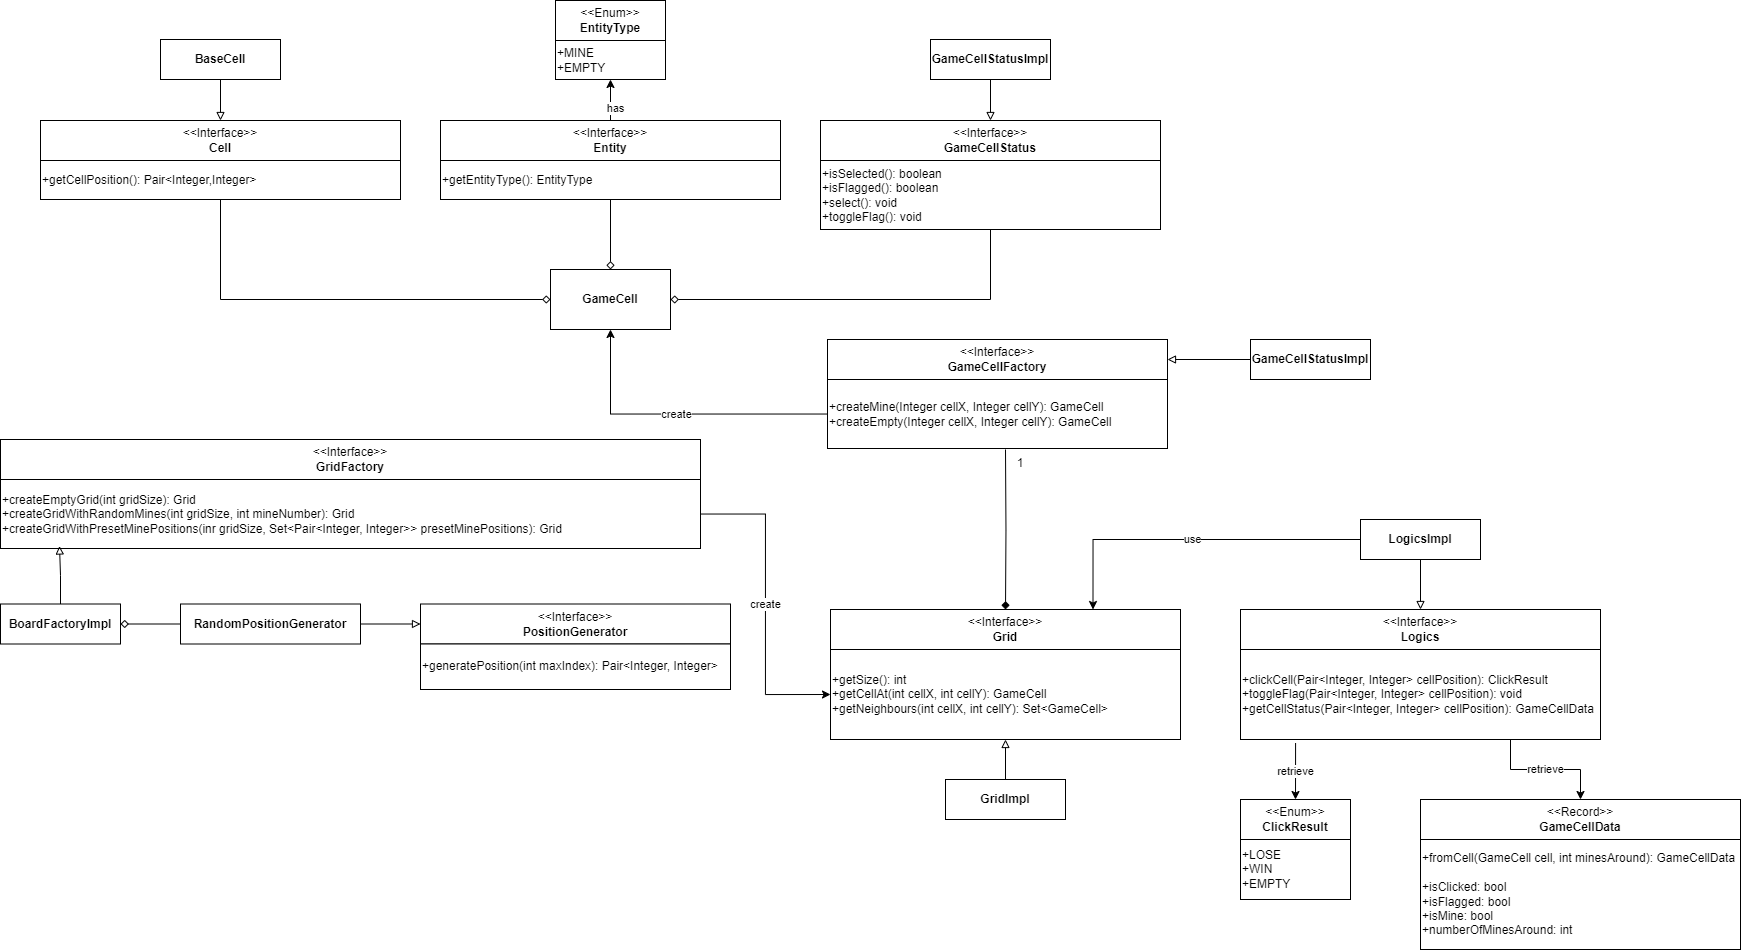

The diagram above was exported from draw.io. Its source (the exported page's mxGraphModel, read from the mxfile embedded in the PNG):
<mxGraphModel dx="926" dy="1626" grid="1" gridSize="10" guides="1" tooltips="1" connect="1" arrows="1" fold="1" page="1" pageScale="1" pageWidth="827" pageHeight="1169" math="0" shadow="0">
  <root>
    <mxCell id="WIyWlLk6GJQsqaUBKTNV-0" />
    <mxCell id="WIyWlLk6GJQsqaUBKTNV-1" parent="WIyWlLk6GJQsqaUBKTNV-0" />
    <mxCell id="s5CtvYzq78Mnfoeajk7R-0" value="&amp;lt;&amp;lt;Interface&amp;gt;&amp;gt;&lt;br&gt;&lt;b&gt;Cell&lt;/b&gt;" style="rounded=0;whiteSpace=wrap;html=1;" vertex="1" parent="WIyWlLk6GJQsqaUBKTNV-1">
      <mxGeometry x="40" y="81" width="360" height="40" as="geometry" />
    </mxCell>
    <mxCell id="s5CtvYzq78Mnfoeajk7R-17" style="edgeStyle=orthogonalEdgeStyle;rounded=0;orthogonalLoop=1;jettySize=auto;html=1;entryX=0.5;entryY=1;entryDx=0;entryDy=0;" edge="1" parent="WIyWlLk6GJQsqaUBKTNV-1" source="s5CtvYzq78Mnfoeajk7R-2" target="s5CtvYzq78Mnfoeajk7R-15">
      <mxGeometry relative="1" as="geometry" />
    </mxCell>
    <mxCell id="s5CtvYzq78Mnfoeajk7R-18" value="has" style="edgeLabel;html=1;align=center;verticalAlign=middle;resizable=0;points=[];" vertex="1" connectable="0" parent="s5CtvYzq78Mnfoeajk7R-17">
      <mxGeometry x="-0.3659" y="-4" relative="1" as="geometry">
        <mxPoint as="offset" />
      </mxGeometry>
    </mxCell>
    <mxCell id="s5CtvYzq78Mnfoeajk7R-2" value="&amp;lt;&amp;lt;Interface&amp;gt;&amp;gt;&lt;br&gt;&lt;b&gt;Entity&lt;/b&gt;" style="rounded=0;whiteSpace=wrap;html=1;" vertex="1" parent="WIyWlLk6GJQsqaUBKTNV-1">
      <mxGeometry x="440" y="81" width="340" height="40" as="geometry" />
    </mxCell>
    <mxCell id="s5CtvYzq78Mnfoeajk7R-3" style="edgeStyle=orthogonalEdgeStyle;rounded=0;orthogonalLoop=1;jettySize=auto;html=1;endArrow=block;endFill=0;" edge="1" parent="WIyWlLk6GJQsqaUBKTNV-1" source="s5CtvYzq78Mnfoeajk7R-4" target="s5CtvYzq78Mnfoeajk7R-0">
      <mxGeometry relative="1" as="geometry" />
    </mxCell>
    <mxCell id="s5CtvYzq78Mnfoeajk7R-4" value="&lt;b&gt;BaseCell&lt;/b&gt;" style="rounded=0;whiteSpace=wrap;html=1;" vertex="1" parent="WIyWlLk6GJQsqaUBKTNV-1">
      <mxGeometry x="160" width="120" height="40" as="geometry" />
    </mxCell>
    <mxCell id="s5CtvYzq78Mnfoeajk7R-22" style="edgeStyle=orthogonalEdgeStyle;rounded=0;orthogonalLoop=1;jettySize=auto;html=1;entryX=0;entryY=0.5;entryDx=0;entryDy=0;endArrow=diamond;endFill=0;exitX=0.5;exitY=1;exitDx=0;exitDy=0;" edge="1" parent="WIyWlLk6GJQsqaUBKTNV-1" source="s5CtvYzq78Mnfoeajk7R-8" target="s5CtvYzq78Mnfoeajk7R-19">
      <mxGeometry relative="1" as="geometry" />
    </mxCell>
    <mxCell id="s5CtvYzq78Mnfoeajk7R-8" value="+getCellPosition(): Pair&amp;lt;Integer,Integer&amp;gt;" style="rounded=0;whiteSpace=wrap;html=1;align=left;" vertex="1" parent="WIyWlLk6GJQsqaUBKTNV-1">
      <mxGeometry x="40" y="121" width="360" height="39" as="geometry" />
    </mxCell>
    <mxCell id="s5CtvYzq78Mnfoeajk7R-21" style="edgeStyle=orthogonalEdgeStyle;rounded=0;orthogonalLoop=1;jettySize=auto;html=1;exitX=0.5;exitY=1;exitDx=0;exitDy=0;endArrow=diamond;endFill=0;" edge="1" parent="WIyWlLk6GJQsqaUBKTNV-1" source="s5CtvYzq78Mnfoeajk7R-9" target="s5CtvYzq78Mnfoeajk7R-19">
      <mxGeometry relative="1" as="geometry" />
    </mxCell>
    <mxCell id="s5CtvYzq78Mnfoeajk7R-9" value="+getEntityType(): EntityType" style="rounded=0;whiteSpace=wrap;html=1;align=left;" vertex="1" parent="WIyWlLk6GJQsqaUBKTNV-1">
      <mxGeometry x="440" y="121" width="340" height="39" as="geometry" />
    </mxCell>
    <mxCell id="s5CtvYzq78Mnfoeajk7R-10" value="&amp;lt;&amp;lt;Interface&amp;gt;&amp;gt;&lt;br&gt;&lt;b&gt;GameCellStatus&lt;/b&gt;" style="rounded=0;whiteSpace=wrap;html=1;" vertex="1" parent="WIyWlLk6GJQsqaUBKTNV-1">
      <mxGeometry x="820" y="81" width="340" height="40" as="geometry" />
    </mxCell>
    <mxCell id="s5CtvYzq78Mnfoeajk7R-11" value="+isSelected(): boolean&lt;br&gt;+isFlagged(): boolean&lt;br&gt;+select(): void&lt;br&gt;+toggleFlag(): void" style="rounded=0;whiteSpace=wrap;html=1;align=left;" vertex="1" parent="WIyWlLk6GJQsqaUBKTNV-1">
      <mxGeometry x="820" y="121" width="340" height="69" as="geometry" />
    </mxCell>
    <mxCell id="s5CtvYzq78Mnfoeajk7R-13" style="edgeStyle=orthogonalEdgeStyle;rounded=0;orthogonalLoop=1;jettySize=auto;html=1;entryX=0.5;entryY=0;entryDx=0;entryDy=0;endArrow=block;endFill=0;" edge="1" parent="WIyWlLk6GJQsqaUBKTNV-1" source="s5CtvYzq78Mnfoeajk7R-12" target="s5CtvYzq78Mnfoeajk7R-10">
      <mxGeometry relative="1" as="geometry" />
    </mxCell>
    <mxCell id="s5CtvYzq78Mnfoeajk7R-12" value="&lt;b&gt;GameCellStatusImpl&lt;/b&gt;" style="rounded=0;whiteSpace=wrap;html=1;" vertex="1" parent="WIyWlLk6GJQsqaUBKTNV-1">
      <mxGeometry x="930" width="120" height="40" as="geometry" />
    </mxCell>
    <mxCell id="s5CtvYzq78Mnfoeajk7R-14" value="&amp;lt;&amp;lt;Enum&amp;gt;&amp;gt;&lt;br&gt;&lt;b&gt;EntityType&lt;/b&gt;" style="rounded=0;whiteSpace=wrap;html=1;" vertex="1" parent="WIyWlLk6GJQsqaUBKTNV-1">
      <mxGeometry x="555" y="-39" width="110" height="40" as="geometry" />
    </mxCell>
    <mxCell id="s5CtvYzq78Mnfoeajk7R-15" value="+MINE&lt;br&gt;+EMPTY" style="rounded=0;whiteSpace=wrap;html=1;align=left;" vertex="1" parent="WIyWlLk6GJQsqaUBKTNV-1">
      <mxGeometry x="555" y="1" width="110" height="39" as="geometry" />
    </mxCell>
    <mxCell id="s5CtvYzq78Mnfoeajk7R-20" style="edgeStyle=orthogonalEdgeStyle;rounded=0;orthogonalLoop=1;jettySize=auto;html=1;exitX=1;exitY=0.5;exitDx=0;exitDy=0;startArrow=diamond;startFill=0;endArrow=none;endFill=0;" edge="1" parent="WIyWlLk6GJQsqaUBKTNV-1" source="s5CtvYzq78Mnfoeajk7R-19" target="s5CtvYzq78Mnfoeajk7R-11">
      <mxGeometry relative="1" as="geometry" />
    </mxCell>
    <mxCell id="s5CtvYzq78Mnfoeajk7R-19" value="&lt;b&gt;GameCell&lt;/b&gt;" style="rounded=0;whiteSpace=wrap;html=1;" vertex="1" parent="WIyWlLk6GJQsqaUBKTNV-1">
      <mxGeometry x="550" y="230" width="120" height="60" as="geometry" />
    </mxCell>
    <mxCell id="s5CtvYzq78Mnfoeajk7R-23" value="&amp;lt;&amp;lt;Interface&amp;gt;&amp;gt;&lt;br&gt;&lt;b&gt;GameCellFactory&lt;/b&gt;" style="rounded=0;whiteSpace=wrap;html=1;" vertex="1" parent="WIyWlLk6GJQsqaUBKTNV-1">
      <mxGeometry x="827" y="300" width="340" height="40" as="geometry" />
    </mxCell>
    <mxCell id="s5CtvYzq78Mnfoeajk7R-25" value="create" style="edgeStyle=orthogonalEdgeStyle;rounded=0;orthogonalLoop=1;jettySize=auto;html=1;entryX=0.5;entryY=1;entryDx=0;entryDy=0;" edge="1" parent="WIyWlLk6GJQsqaUBKTNV-1" source="s5CtvYzq78Mnfoeajk7R-24" target="s5CtvYzq78Mnfoeajk7R-19">
      <mxGeometry relative="1" as="geometry" />
    </mxCell>
    <mxCell id="s5CtvYzq78Mnfoeajk7R-24" value="+createMine(Integer cellX, Integer cellY): GameCell&lt;br&gt;+createEmpty(Integer cellX, Integer cellY): GameCell" style="rounded=0;whiteSpace=wrap;html=1;align=left;" vertex="1" parent="WIyWlLk6GJQsqaUBKTNV-1">
      <mxGeometry x="827" y="340" width="340" height="69" as="geometry" />
    </mxCell>
    <mxCell id="s5CtvYzq78Mnfoeajk7R-27" style="edgeStyle=orthogonalEdgeStyle;rounded=0;orthogonalLoop=1;jettySize=auto;html=1;entryX=1;entryY=0.5;entryDx=0;entryDy=0;endArrow=block;endFill=0;" edge="1" parent="WIyWlLk6GJQsqaUBKTNV-1" source="s5CtvYzq78Mnfoeajk7R-26" target="s5CtvYzq78Mnfoeajk7R-23">
      <mxGeometry relative="1" as="geometry" />
    </mxCell>
    <mxCell id="s5CtvYzq78Mnfoeajk7R-26" value="&lt;b&gt;GameCellStatusImpl&lt;/b&gt;" style="rounded=0;whiteSpace=wrap;html=1;" vertex="1" parent="WIyWlLk6GJQsqaUBKTNV-1">
      <mxGeometry x="1250" y="300" width="120" height="40" as="geometry" />
    </mxCell>
    <mxCell id="s5CtvYzq78Mnfoeajk7R-31" value="&amp;lt;&amp;lt;Interface&amp;gt;&amp;gt;&lt;br&gt;&lt;b&gt;Grid&lt;/b&gt;" style="rounded=0;whiteSpace=wrap;html=1;" vertex="1" parent="WIyWlLk6GJQsqaUBKTNV-1">
      <mxGeometry x="830" y="570" width="350" height="40" as="geometry" />
    </mxCell>
    <mxCell id="s5CtvYzq78Mnfoeajk7R-32" value="+getSize(): int&lt;br&gt;+getCellAt(int cellX, int cellY): GameCell&lt;br&gt;+getNeighbours(int cellX, int cellY): Set&amp;lt;GameCell&amp;gt;" style="rounded=0;whiteSpace=wrap;html=1;align=left;" vertex="1" parent="WIyWlLk6GJQsqaUBKTNV-1">
      <mxGeometry x="830" y="610" width="350" height="90" as="geometry" />
    </mxCell>
    <mxCell id="s5CtvYzq78Mnfoeajk7R-41" style="edgeStyle=orthogonalEdgeStyle;rounded=0;orthogonalLoop=1;jettySize=auto;html=1;endArrow=block;endFill=0;" edge="1" parent="WIyWlLk6GJQsqaUBKTNV-1" source="s5CtvYzq78Mnfoeajk7R-33" target="s5CtvYzq78Mnfoeajk7R-32">
      <mxGeometry relative="1" as="geometry" />
    </mxCell>
    <mxCell id="s5CtvYzq78Mnfoeajk7R-33" value="&lt;b&gt;GridImpl&lt;/b&gt;" style="rounded=0;whiteSpace=wrap;html=1;" vertex="1" parent="WIyWlLk6GJQsqaUBKTNV-1">
      <mxGeometry x="945" y="740" width="120" height="40" as="geometry" />
    </mxCell>
    <mxCell id="s5CtvYzq78Mnfoeajk7R-34" value="&amp;lt;&amp;lt;Interface&amp;gt;&amp;gt;&lt;br&gt;&lt;b&gt;GridFactory&lt;/b&gt;" style="rounded=0;whiteSpace=wrap;html=1;" vertex="1" parent="WIyWlLk6GJQsqaUBKTNV-1">
      <mxGeometry y="400" width="700" height="40" as="geometry" />
    </mxCell>
    <mxCell id="s5CtvYzq78Mnfoeajk7R-44" value="create" style="edgeStyle=orthogonalEdgeStyle;rounded=0;orthogonalLoop=1;jettySize=auto;html=1;entryX=0;entryY=0.5;entryDx=0;entryDy=0;" edge="1" parent="WIyWlLk6GJQsqaUBKTNV-1" source="s5CtvYzq78Mnfoeajk7R-35" target="s5CtvYzq78Mnfoeajk7R-32">
      <mxGeometry relative="1" as="geometry" />
    </mxCell>
    <mxCell id="s5CtvYzq78Mnfoeajk7R-35" value="+createEmptyGrid(int gridSize): Grid&lt;br&gt;+createGridWithRandomMines(int gridSize, int mineNumber): Grid&lt;br&gt;+createGridWithPresetMinePositions(inr gridSize, Set&amp;lt;Pair&amp;lt;Integer, Integer&amp;gt;&amp;gt; presetMinePositions): Grid" style="rounded=0;whiteSpace=wrap;html=1;align=left;" vertex="1" parent="WIyWlLk6GJQsqaUBKTNV-1">
      <mxGeometry y="440" width="700" height="69" as="geometry" />
    </mxCell>
    <mxCell id="s5CtvYzq78Mnfoeajk7R-42" style="edgeStyle=orthogonalEdgeStyle;rounded=0;orthogonalLoop=1;jettySize=auto;html=1;entryX=0.5;entryY=0;entryDx=0;entryDy=0;endArrow=diamond;endFill=1;" edge="1" parent="WIyWlLk6GJQsqaUBKTNV-1" target="s5CtvYzq78Mnfoeajk7R-31">
      <mxGeometry relative="1" as="geometry">
        <mxPoint x="1005" y="410" as="sourcePoint" />
      </mxGeometry>
    </mxCell>
    <mxCell id="s5CtvYzq78Mnfoeajk7R-43" value="1" style="text;html=1;align=center;verticalAlign=middle;whiteSpace=wrap;rounded=0;" vertex="1" parent="WIyWlLk6GJQsqaUBKTNV-1">
      <mxGeometry x="990" y="409" width="60" height="30" as="geometry" />
    </mxCell>
    <mxCell id="s5CtvYzq78Mnfoeajk7R-45" style="edgeStyle=orthogonalEdgeStyle;rounded=0;orthogonalLoop=1;jettySize=auto;html=1;endArrow=block;endFill=0;entryX=0.155;entryY=1.043;entryDx=0;entryDy=0;entryPerimeter=0;" edge="1" parent="WIyWlLk6GJQsqaUBKTNV-1" source="s5CtvYzq78Mnfoeajk7R-46">
      <mxGeometry relative="1" as="geometry">
        <mxPoint x="59" y="506.5" as="targetPoint" />
      </mxGeometry>
    </mxCell>
    <mxCell id="s5CtvYzq78Mnfoeajk7R-46" value="&lt;b&gt;BoardFactoryImpl&lt;/b&gt;" style="rounded=0;whiteSpace=wrap;html=1;" vertex="1" parent="WIyWlLk6GJQsqaUBKTNV-1">
      <mxGeometry y="564.5" width="120" height="40" as="geometry" />
    </mxCell>
    <mxCell id="s5CtvYzq78Mnfoeajk7R-47" value="&amp;lt;&amp;lt;Interface&amp;gt;&amp;gt;&lt;br&gt;&lt;b&gt;PositionGenerator&lt;/b&gt;" style="rounded=0;whiteSpace=wrap;html=1;" vertex="1" parent="WIyWlLk6GJQsqaUBKTNV-1">
      <mxGeometry x="420" y="564.5" width="310" height="40" as="geometry" />
    </mxCell>
    <mxCell id="s5CtvYzq78Mnfoeajk7R-48" value="&lt;div style=&quot;&quot;&gt;+generatePosition(int maxIndex): Pair&amp;lt;Integer, Integer&amp;gt;&lt;/div&gt;" style="rounded=0;whiteSpace=wrap;html=1;align=left;" vertex="1" parent="WIyWlLk6GJQsqaUBKTNV-1">
      <mxGeometry x="420" y="604.5" width="310" height="45.5" as="geometry" />
    </mxCell>
    <mxCell id="s5CtvYzq78Mnfoeajk7R-49" style="edgeStyle=orthogonalEdgeStyle;rounded=0;orthogonalLoop=1;jettySize=auto;html=1;endArrow=block;endFill=0;" edge="1" parent="WIyWlLk6GJQsqaUBKTNV-1" source="s5CtvYzq78Mnfoeajk7R-51" target="s5CtvYzq78Mnfoeajk7R-47">
      <mxGeometry relative="1" as="geometry" />
    </mxCell>
    <mxCell id="s5CtvYzq78Mnfoeajk7R-50" style="edgeStyle=orthogonalEdgeStyle;rounded=0;orthogonalLoop=1;jettySize=auto;html=1;entryX=1;entryY=0.5;entryDx=0;entryDy=0;endArrow=diamond;endFill=0;" edge="1" parent="WIyWlLk6GJQsqaUBKTNV-1" source="s5CtvYzq78Mnfoeajk7R-51" target="s5CtvYzq78Mnfoeajk7R-46">
      <mxGeometry relative="1" as="geometry" />
    </mxCell>
    <mxCell id="s5CtvYzq78Mnfoeajk7R-51" value="&lt;b&gt;RandomPositionGenerator&lt;/b&gt;" style="rounded=0;whiteSpace=wrap;html=1;" vertex="1" parent="WIyWlLk6GJQsqaUBKTNV-1">
      <mxGeometry x="180" y="564.5" width="180" height="40" as="geometry" />
    </mxCell>
    <mxCell id="s5CtvYzq78Mnfoeajk7R-52" value="&amp;lt;&amp;lt;Interface&amp;gt;&amp;gt;&lt;br&gt;&lt;b&gt;Logics&lt;/b&gt;" style="rounded=0;whiteSpace=wrap;html=1;" vertex="1" parent="WIyWlLk6GJQsqaUBKTNV-1">
      <mxGeometry x="1240" y="570" width="360" height="40" as="geometry" />
    </mxCell>
    <mxCell id="s5CtvYzq78Mnfoeajk7R-63" value="retrieve" style="edgeStyle=orthogonalEdgeStyle;rounded=0;orthogonalLoop=1;jettySize=auto;html=1;exitX=0.75;exitY=1;exitDx=0;exitDy=0;entryX=0.5;entryY=0;entryDx=0;entryDy=0;" edge="1" parent="WIyWlLk6GJQsqaUBKTNV-1" source="s5CtvYzq78Mnfoeajk7R-53" target="s5CtvYzq78Mnfoeajk7R-61">
      <mxGeometry relative="1" as="geometry" />
    </mxCell>
    <mxCell id="s5CtvYzq78Mnfoeajk7R-53" value="+clickCell(Pair&amp;lt;Integer, Integer&amp;gt; cellPosition): ClickResult&lt;br&gt;+toggleFlag(Pair&amp;lt;Integer, Integer&amp;gt; cellPosition): void&lt;br&gt;+getCellStatus(Pair&amp;lt;Integer, Integer&amp;gt; cellPosition): GameCellData" style="rounded=0;whiteSpace=wrap;html=1;align=left;" vertex="1" parent="WIyWlLk6GJQsqaUBKTNV-1">
      <mxGeometry x="1240" y="610" width="360" height="90" as="geometry" />
    </mxCell>
    <mxCell id="s5CtvYzq78Mnfoeajk7R-57" style="edgeStyle=orthogonalEdgeStyle;rounded=0;orthogonalLoop=1;jettySize=auto;html=1;entryX=0.5;entryY=0;entryDx=0;entryDy=0;endArrow=block;endFill=0;" edge="1" parent="WIyWlLk6GJQsqaUBKTNV-1" source="s5CtvYzq78Mnfoeajk7R-56" target="s5CtvYzq78Mnfoeajk7R-52">
      <mxGeometry relative="1" as="geometry" />
    </mxCell>
    <mxCell id="s5CtvYzq78Mnfoeajk7R-58" value="use" style="edgeStyle=orthogonalEdgeStyle;rounded=0;orthogonalLoop=1;jettySize=auto;html=1;exitX=0;exitY=0.5;exitDx=0;exitDy=0;entryX=0.75;entryY=0;entryDx=0;entryDy=0;" edge="1" parent="WIyWlLk6GJQsqaUBKTNV-1" source="s5CtvYzq78Mnfoeajk7R-56" target="s5CtvYzq78Mnfoeajk7R-31">
      <mxGeometry relative="1" as="geometry" />
    </mxCell>
    <mxCell id="s5CtvYzq78Mnfoeajk7R-56" value="&lt;b&gt;LogicsImpl&lt;/b&gt;" style="rounded=0;whiteSpace=wrap;html=1;" vertex="1" parent="WIyWlLk6GJQsqaUBKTNV-1">
      <mxGeometry x="1360" y="480" width="120" height="40" as="geometry" />
    </mxCell>
    <mxCell id="s5CtvYzq78Mnfoeajk7R-59" value="&amp;lt;&amp;lt;Enum&amp;gt;&amp;gt;&lt;br&gt;&lt;b&gt;ClickResult&lt;/b&gt;" style="rounded=0;whiteSpace=wrap;html=1;" vertex="1" parent="WIyWlLk6GJQsqaUBKTNV-1">
      <mxGeometry x="1240" y="760" width="110" height="40" as="geometry" />
    </mxCell>
    <mxCell id="s5CtvYzq78Mnfoeajk7R-60" value="+LOSE&lt;br&gt;+WIN&lt;br&gt;+EMPTY" style="rounded=0;whiteSpace=wrap;html=1;align=left;" vertex="1" parent="WIyWlLk6GJQsqaUBKTNV-1">
      <mxGeometry x="1240" y="800" width="110" height="60" as="geometry" />
    </mxCell>
    <mxCell id="s5CtvYzq78Mnfoeajk7R-61" value="&amp;lt;&amp;lt;Record&amp;gt;&amp;gt;&lt;br&gt;&lt;b&gt;GameCellData&lt;/b&gt;" style="rounded=0;whiteSpace=wrap;html=1;" vertex="1" parent="WIyWlLk6GJQsqaUBKTNV-1">
      <mxGeometry x="1420" y="760" width="320" height="40" as="geometry" />
    </mxCell>
    <mxCell id="s5CtvYzq78Mnfoeajk7R-62" value="+fromCell(GameCell cell, int minesAround): GameCellData&lt;br&gt;&lt;br&gt;+isClicked: bool&lt;br&gt;+isFlagged: bool&lt;br&gt;+isMine: bool&lt;br&gt;+numberOfMinesAround: int" style="rounded=0;whiteSpace=wrap;html=1;align=left;" vertex="1" parent="WIyWlLk6GJQsqaUBKTNV-1">
      <mxGeometry x="1420" y="800" width="320" height="110" as="geometry" />
    </mxCell>
    <mxCell id="s5CtvYzq78Mnfoeajk7R-64" value="retrieve" style="edgeStyle=orthogonalEdgeStyle;rounded=0;orthogonalLoop=1;jettySize=auto;html=1;exitX=0.5;exitY=0;exitDx=0;exitDy=0;entryX=0.153;entryY=1.039;entryDx=0;entryDy=0;entryPerimeter=0;startArrow=classic;startFill=1;endArrow=none;endFill=0;" edge="1" parent="WIyWlLk6GJQsqaUBKTNV-1" source="s5CtvYzq78Mnfoeajk7R-59" target="s5CtvYzq78Mnfoeajk7R-53">
      <mxGeometry relative="1" as="geometry" />
    </mxCell>
  </root>
</mxGraphModel>